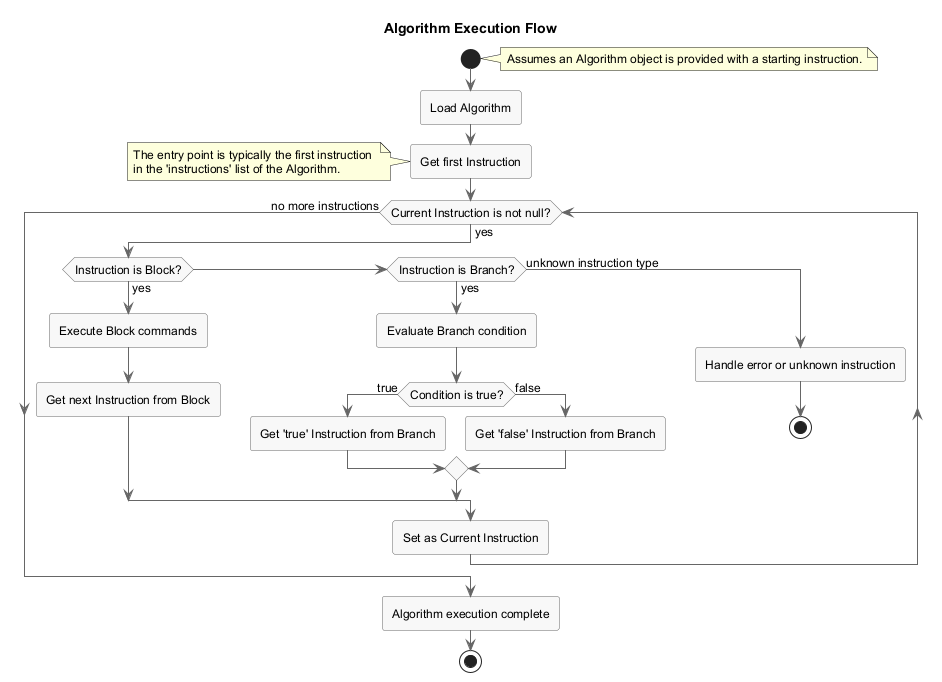

The diagram above was rendered by PlantUML. Its source (embedded in the PNG):
@startuml
' Skin parameters for better readability
skinparam activityArrowColor #666666
skinparam activityBorderColor #666666
skinparam activityBackgroundColor #F8F8F8
skinparam shadowCasting false
skinparam defaultFontName Arial
skinparam defaultFontSize 12
skinparam roundCorner 5

title Algorithm Execution Flow

start
note right: Assumes an Algorithm object is provided with a starting instruction.

:Load Algorithm;
:Get first Instruction;
note left: The entry point is typically the first instruction \nin the 'instructions' list of the Algorithm.

while (Current Instruction is not null?) is (yes)
  if (Instruction is Block?) then (yes)
    :Execute Block commands;
    :Get next Instruction from Block;
  else if (Instruction is Branch?) then (yes)
    :Evaluate Branch condition;
    if (Condition is true?) then (true)
      :Get 'true' Instruction from Branch;
    else (false)
      :Get 'false' Instruction from Branch;
    endif
  else (unknown instruction type)
    :Handle error or unknown instruction;
    stop
  endif
  :Set as Current Instruction;
endwhile (no more instructions)

:Algorithm execution complete;
stop
@enduml